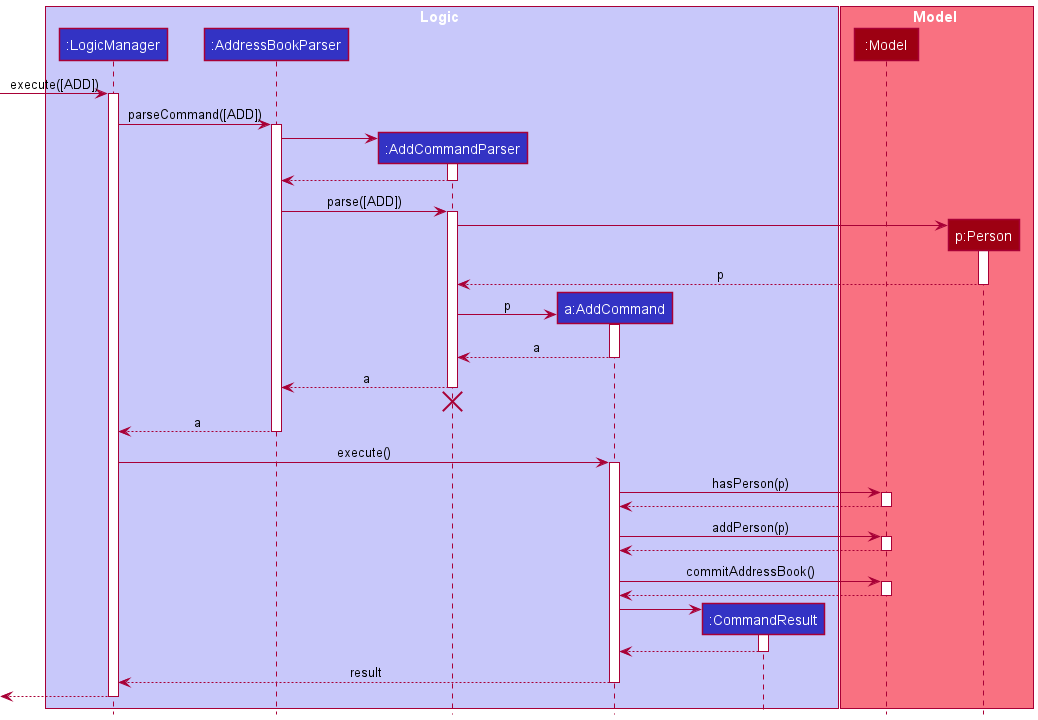

The diagram above was rendered by PlantUML. Its source (embedded in the PNG):
@startuml
!include style.puml

box Logic LOGIC_COLOR_T1
participant ":LogicManager" as LogicManager LOGIC_COLOR
participant ":AddressBookParser" as AddressBookParser LOGIC_COLOR
participant ":AddCommandParser" as AddCommandParser LOGIC_COLOR
participant "a:AddCommand" as AddCommand LOGIC_COLOR
participant ":CommandResult" as CommandResult LOGIC_COLOR

end box

box Model MODEL_COLOR_T1
participant ":Model" as Model MODEL_COLOR
participant "p:Person" as Person MODEL_COLOR
end box

[-> LogicManager : execute([ADD])
activate LogicManager

LogicManager -> AddressBookParser : parseCommand([ADD])
activate AddressBookParser

create AddCommandParser
AddressBookParser -> AddCommandParser
activate AddCommandParser

AddCommandParser --> AddressBookParser
deactivate AddCommandParser

AddressBookParser -> AddCommandParser : parse([ADD])
activate AddCommandParser

create Person
AddCommandParser -> Person
activate Person

Person --> AddCommandParser : p
deactivate Person

create AddCommand
AddCommandParser -> AddCommand : p
activate AddCommand

AddCommand --> AddCommandParser : a
deactivate AddCommand

AddCommandParser --> AddressBookParser : a
deactivate AddCommandParser
'Hidden arrow to position the destroy marker below the end of the activation bar.
AddCommandParser -[hidden]-> AddressBookParser
destroy AddCommandParser

AddressBookParser --> LogicManager : a
deactivate AddressBookParser

LogicManager -> AddCommand : execute()
activate AddCommand

AddCommand -> Model : hasPerson(p)
activate Model

Model --> AddCommand
deactivate Model

AddCommand -> Model : addPerson(p)
activate Model

Model --> AddCommand
deactivate Model

AddCommand -> Model : commitAddressBook()
activate Model

Model --> AddCommand
deactivate Model

create CommandResult
AddCommand -> CommandResult
activate CommandResult

CommandResult --> AddCommand
deactivate CommandResult

AddCommand --> LogicManager : result
deactivate AddCommand

[<--LogicManager
deactivate LogicManager
@enduml